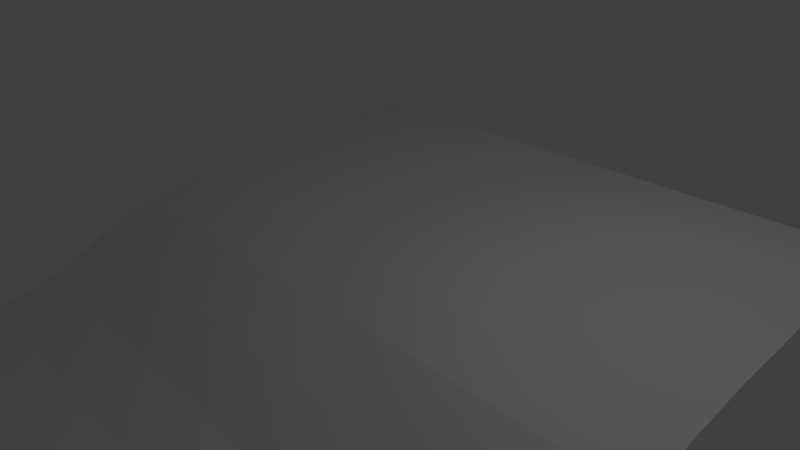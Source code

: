 # Source: Beach_Chunk.blend  (saved by Blender 2.57.1; exported with 4.5.12 LTS)
import bpy
from mathutils import Matrix  # noqa: F401  (used for matrix-valued properties, if any)

bpy.ops.wm.read_factory_settings(use_empty=True)
scene = bpy.context.scene
scene.name = 'Scene'

# ---- collections
col_collection_1 = bpy.data.collections.new('Collection 1'); scene.collection.children.link(col_collection_1)

# ---- world
world_world = bpy.data.worlds.new('World'); scene.world = world_world
world_world.color = (0.05088, 0.05088, 0.05088)
world_world.use_sun_shadow = False
world_world.sun_shadow_jitter_overblur = 0.0
world_world.cycles.sampling_method = 'MANUAL'
world_world.cycles.sample_map_resolution = 256

# ---- cameras
cam_camera = bpy.data.cameras.new('Camera')
cam_camera.clip_end = 100.0
cam_camera.lens = 35.0
cam_camera.ortho_scale = 7.314
cam_camera.dof.focus_distance = 0.0
cam_camera.dof.aperture_fstop = 128.0

# ---- lights
light_lamp = bpy.data.lights.new('Lamp', 'POINT')
light_lamp.transmission_factor = 0.0
light_lamp.cutoff_distance = 30.0
light_lamp.energy = 100.0
light_lamp.shadow_buffer_clip_start = 1.001
light_lamp.shadow_soft_size = 1.0
light_lamp.shadow_maximum_resolution = 0.006
light_lamp.use_absolute_resolution = True
light_lamp.cycles.use_multiple_importance_sampling = False

# ---- meshes
me_plane = bpy.data.meshes.new('Plane')
me_plane.from_pydata([(1.0, 1.0, 0.0), (1.0, -1.0, -0.3), (-1.0, -1.0, -0.3), (-1.0, 1.0, 0.0), (0.8, -1.0, -0.3), (0.6, -1.0, -0.3), (0.4, -1.0, -0.3), (0.2, -1.0, -0.3), (-8.941e-08, -1.0, -0.3), (-0.2, -1.0, -0.3), (-0.4, -1.0, -0.3), (-0.6, -1.0, -0.3), (-0.8, -1.0, -0.3), (1.0, 0.8, -0.0001761), (1.0, 0.6, -0.01067), (1.0, 0.4, -0.02367), (1.0, 0.2, -0.02931), (1.0, 0.0, -0.05043), (1.0, -0.2, -0.08637), (1.0, -0.4, -0.1663), (1.0, -0.6, -0.2599), (1.0, -0.8, -0.3), (0.8, 1.0, 0.0), (0.6, 1.0, 0.0), (0.4, 1.0, 0.0), (0.2, 1.0, 0.0), (1.49e-07, 1.0, 0.0), (-0.2, 1.0, 0.0), (-0.4, 1.0, 0.0), (-0.6, 1.0, 0.0), (-0.8, 1.0, 0.0), (-1.0, -0.8, -0.3), (-1.0, -0.6, -0.2599), (-1.0, -0.4, -0.1663), (-1.0, -0.2, -0.08637), (-1.0, 2.682e-07, -0.05043), (-1.0, 0.2, -0.02931), (-1.0, 0.4, -0.02367), (-1.0, 0.6, -0.01067), (-1.0, 0.8, -0.0001761), (0.8, 0.8, -0.0001761), (0.6, 0.8, -0.0001761), (0.4, 0.8, -0.0001761), (0.2, 0.8, -0.0001761), (1.192e-07, 0.8, -0.0001761), (-0.2, 0.8, -0.0001761), (-0.4, 0.8, -0.0001761), (-0.6, 0.8, -0.0001761), (-0.8, 0.8, -0.0001761), (0.8, 0.6, -0.01067), (0.6, 0.6, -0.01067), (0.4, 0.6, -0.01067), (0.2, 0.6, -0.01067), (8.941e-08, 0.6, -0.01067), (-0.2, 0.6, -0.01067), (-0.4, 0.6, -0.01067), (-0.6, 0.6, -0.01067), (-0.8, 0.6, -0.01067), (0.8, 0.4, -0.02367), (0.6, 0.4, -0.02367), (0.4, 0.4, -0.02367), (0.2, 0.4, -0.02367), (8.941e-08, 0.4, -0.02367), (-0.2, 0.4, -0.02367), (-0.4, 0.4, -0.02367), (-0.6, 0.4, -0.02367), (-0.8, 0.4, -0.02367), (0.8, 0.2, -0.02931), (0.6, 0.2, -0.02931), (0.4, 0.2, -0.02931), (0.2, 0.2, -0.02931), (5.96e-08, 0.2, -0.02931), (-0.2, 0.2, -0.02931), (-0.4, 0.2, -0.02931), (-0.6, 0.2, -0.02931), (-0.8, 0.2, -0.02931), (0.8, 2.682e-08, -0.05043), (0.6, 5.364e-08, -0.05043), (0.4, 8.047e-08, -0.05043), (0.2, 1.073e-07, -0.05043), (2.98e-08, 1.341e-07, -0.05043), (-0.2, 1.609e-07, -0.05043), (-0.4, 1.878e-07, -0.05043), (-0.6, 2.146e-07, -0.05043), (-0.8, 2.414e-07, -0.05043), (0.8, -0.2, -0.08637), (0.6, -0.2, -0.08637), (0.4, -0.2, -0.08637), (0.2, -0.2, -0.08637), (0.0, -0.2, -0.08637), (-0.2, -0.2, -0.08637), (-0.4, -0.2, -0.08637), (-0.6, -0.2, -0.08637), (-0.8, -0.2, -0.08637), (0.8, -0.4, -0.1663), (0.6, -0.4, -0.1663), (0.4, -0.4, -0.1663), (0.2, -0.4, -0.1663), (-2.98e-08, -0.4, -0.1663), (-0.2, -0.4, -0.1663), (-0.4, -0.4, -0.1663), (-0.6, -0.4, -0.1663), (-0.8, -0.4, -0.1663), (0.8, -0.6, -0.2599), (0.6, -0.6, -0.2599), (0.4, -0.6, -0.2599), (0.2, -0.6, -0.2599), (-2.98e-08, -0.6, -0.2599), (-0.2, -0.6, -0.2599), (-0.4, -0.6, -0.2599), (-0.6, -0.6, -0.2599), (-0.8, -0.6, -0.2599), (0.8, -0.8, -0.3), (0.6, -0.8, -0.3), (0.4, -0.8, -0.3), (0.2, -0.8, -0.3), (-8.941e-08, -0.8, -0.3), (-0.2, -0.8, -0.3), (-0.4, -0.8, -0.3), (-0.6, -0.8, -0.3), (-0.8, -0.8, -0.3)], [], [(30, 3, 39, 48), (29, 30, 48, 47), (28, 29, 47, 46), (27, 28, 46, 45), (26, 27, 45, 44), (25, 26, 44, 43), (24, 25, 43, 42), (23, 24, 42, 41), (22, 23, 41, 40), (0, 22, 40, 13), (48, 39, 38, 57), (47, 48, 57, 56), (46, 47, 56, 55), (45, 46, 55, 54), (44, 45, 54, 53), (43, 44, 53, 52), (42, 43, 52, 51), (41, 42, 51, 50), (40, 41, 50, 49), (13, 40, 49, 14), (57, 38, 37, 66), (56, 57, 66, 65), (55, 56, 65, 64), (54, 55, 64, 63), (53, 54, 63, 62), (52, 53, 62, 61), (51, 52, 61, 60), (50, 51, 60, 59), (49, 50, 59, 58), (14, 49, 58, 15), (66, 37, 36, 75), (65, 66, 75, 74), (64, 65, 74, 73), (63, 64, 73, 72), (62, 63, 72, 71), (61, 62, 71, 70), (60, 61, 70, 69), (59, 60, 69, 68), (58, 59, 68, 67), (15, 58, 67, 16), (75, 36, 35, 84), (74, 75, 84, 83), (73, 74, 83, 82), (72, 73, 82, 81), (71, 72, 81, 80), (70, 71, 80, 79), (69, 70, 79, 78), (68, 69, 78, 77), (67, 68, 77, 76), (16, 67, 76, 17), (84, 35, 34, 93), (83, 84, 93, 92), (82, 83, 92, 91), (81, 82, 91, 90), (80, 81, 90, 89), (79, 80, 89, 88), (78, 79, 88, 87), (77, 78, 87, 86), (76, 77, 86, 85), (17, 76, 85, 18), (93, 34, 33, 102), (92, 93, 102, 101), (91, 92, 101, 100), (90, 91, 100, 99), (89, 90, 99, 98), (88, 89, 98, 97), (87, 88, 97, 96), (86, 87, 96, 95), (85, 86, 95, 94), (18, 85, 94, 19), (102, 33, 32, 111), (101, 102, 111, 110), (100, 101, 110, 109), (99, 100, 109, 108), (98, 99, 108, 107), (97, 98, 107, 106), (96, 97, 106, 105), (95, 96, 105, 104), (94, 95, 104, 103), (19, 94, 103, 20), (111, 32, 31, 120), (110, 111, 120, 119), (109, 110, 119, 118), (108, 109, 118, 117), (107, 108, 117, 116), (106, 107, 116, 115), (105, 106, 115, 114), (104, 105, 114, 113), (103, 104, 113, 112), (20, 103, 112, 21), (120, 31, 2, 12), (119, 120, 12, 11), (118, 119, 11, 10), (117, 118, 10, 9), (116, 117, 9, 8), (115, 116, 8, 7), (114, 115, 7, 6), (113, 114, 6, 5), (112, 113, 5, 4), (21, 112, 4, 1)])
_uv = me_plane.uv_layers.new(name='UVTex')
_uv.uv.foreach_set('vector', [0.1034, 0.9946, 0.003884, 0.9946, 0.003884, 0.895, 0.1034, 0.895, 0.203, 0.9946, 0.1034, 0.9946, 0.1034, 0.895, 0.203, 0.895, 0.3025, 0.9946, 0.203, 0.9946, 0.203, 0.895, 0.3025, 0.895, 0.402, 0.9946, 0.3025, 0.9946, 0.3025, 0.895, 0.402, 0.895, 0.5016, 0.9946, 0.402, 0.9946, 0.402, 0.895, 0.5016, 0.895, 0.6011, 0.9946, 0.5016, 0.9946, 0.5016, 0.895, 0.6011, 0.895, 0.7006, 0.9946, 0.6011, 0.9946, 0.6011, 0.895, 0.7006, 0.895, 0.8002, 0.9946, 0.7006, 0.9946, 0.7006, 0.895, 0.8002, 0.895, 0.8997, 0.9946, 0.8002, 0.9946, 0.8002, 0.895, 0.8997, 0.895, 0.9992, 0.9946, 0.8997, 0.9946, 0.8997, 0.895, 0.9992, 0.895, 0.1034, 0.895, 0.003884, 0.895, 0.003884, 0.7955, 0.1034, 0.7955, 0.203, 0.895, 0.1034, 0.895, 0.1034, 0.7955, 0.203, 0.7955, 0.3025, 0.895, 0.203, 0.895, 0.203, 0.7955, 0.3025, 0.7955, 0.402, 0.895, 0.3025, 0.895, 0.3025, 0.7955, 0.402, 0.7955, 0.5016, 0.895, 0.402, 0.895, 0.402, 0.7955, 0.5016, 0.7955, 0.6011, 0.895, 0.5016, 0.895, 0.5016, 0.7955, 0.6011, 0.7955, 0.7006, 0.895, 0.6011, 0.895, 0.6011, 0.7955, 0.7006, 0.7955, 0.8002, 0.895, 0.7006, 0.895, 0.7006, 0.7955, 0.8002, 0.7955, 0.8997, 0.895, 0.8002, 0.895, 0.8002, 0.7955, 0.8997, 0.7955, 0.9992, 0.895, 0.8997, 0.895, 0.8997, 0.7955, 0.9992, 0.7955, 0.1034, 0.7955, 0.003884, 0.7955, 0.003884, 0.6959, 0.1034, 0.6959, 0.203, 0.7955, 0.1034, 0.7955, 0.1034, 0.6959, 0.203, 0.6959, 0.3025, 0.7955, 0.203, 0.7955, 0.203, 0.6959, 0.3025, 0.6959, 0.402, 0.7955, 0.3025, 0.7955, 0.3025, 0.6959, 0.402, 0.6959, 0.5016, 0.7955, 0.402, 0.7955, 0.402, 0.6959, 0.5016, 0.6959, 0.6011, 0.7955, 0.5016, 0.7955, 0.5016, 0.6959, 0.6011, 0.6959, 0.7006, 0.7955, 0.6011, 0.7955, 0.6011, 0.6959, 0.7006, 0.6959, 0.8002, 0.7955, 0.7006, 0.7955, 0.7006, 0.6959, 0.8002, 0.6959, 0.8997, 0.7955, 0.8002, 0.7955, 0.8002, 0.6959, 0.8997, 0.6959, 0.9992, 0.7955, 0.8997, 0.7955, 0.8997, 0.6959, 0.9992, 0.6959, 0.1034, 0.6959, 0.003884, 0.6959, 0.003884, 0.5964, 0.1034, 0.5964, 0.203, 0.6959, 0.1034, 0.6959, 0.1034, 0.5964, 0.203, 0.5964, 0.3025, 0.6959, 0.203, 0.6959, 0.203, 0.5964, 0.3025, 0.5964, 0.402, 0.6959, 0.3025, 0.6959, 0.3025, 0.5964, 0.402, 0.5964, 0.5016, 0.6959, 0.402, 0.6959, 0.402, 0.5964, 0.5016, 0.5964, 0.6011, 0.6959, 0.5016, 0.6959, 0.5016, 0.5964, 0.6011, 0.5964, 0.7006, 0.6959, 0.6011, 0.6959, 0.6011, 0.5964, 0.7006, 0.5964, 0.8002, 0.6959, 0.7006, 0.6959, 0.7006, 0.5964, 0.8002, 0.5964, 0.8997, 0.6959, 0.8002, 0.6959, 0.8002, 0.5964, 0.8997, 0.5964, 0.9992, 0.6959, 0.8997, 0.6959, 0.8997, 0.5964, 0.9992, 0.5964, 0.1034, 0.5964, 0.003884, 0.5964, 0.003884, 0.4969, 0.1034, 0.4969, 0.203, 0.5964, 0.1034, 0.5964, 0.1034, 0.4969, 0.203, 0.4969, 0.3025, 0.5964, 0.203, 0.5964, 0.203, 0.4969, 0.3025, 0.4969, 0.402, 0.5964, 0.3025, 0.5964, 0.3025, 0.4969, 0.402, 0.4969, 0.5016, 0.5964, 0.402, 0.5964, 0.402, 0.4969, 0.5016, 0.4969, 0.6011, 0.5964, 0.5016, 0.5964, 0.5016, 0.4969, 0.6011, 0.4969, 0.7006, 0.5964, 0.6011, 0.5964, 0.6011, 0.4969, 0.7006, 0.4969, 0.8002, 0.5964, 0.7006, 0.5964, 0.7006, 0.4969, 0.8002, 0.4969, 0.8997, 0.5964, 0.8002, 0.5964, 0.8002, 0.4969, 0.8997, 0.4969, 0.9992, 0.5964, 0.8997, 0.5964, 0.8997, 0.4969, 0.9992, 0.4969, 0.1034, 0.4969, 0.003884, 0.4969, 0.003884, 0.3973, 0.1034, 0.3973, 0.203, 0.4969, 0.1034, 0.4969, 0.1034, 0.3973, 0.203, 0.3973, 0.3025, 0.4969, 0.203, 0.4969, 0.203, 0.3973, 0.3025, 0.3973, 0.402, 0.4969, 0.3025, 0.4969, 0.3025, 0.3973, 0.402, 0.3973, 0.5016, 0.4969, 0.402, 0.4969, 0.402, 0.3973, 0.5016, 0.3973, 0.6011, 0.4969, 0.5016, 0.4969, 0.5016, 0.3973, 0.6011, 0.3973, 0.7006, 0.4969, 0.6011, 0.4969, 0.6011, 0.3973, 0.7006, 0.3973, 0.8002, 0.4969, 0.7006, 0.4969, 0.7006, 0.3973, 0.8002, 0.3973, 0.8997, 0.4969, 0.8002, 0.4969, 0.8002, 0.3973, 0.8997, 0.3973, 0.9992, 0.4969, 0.8997, 0.4969, 0.8997, 0.3973, 0.9992, 0.3973, 0.1034, 0.3973, 0.003884, 0.3973, 0.003884, 0.2978, 0.1034, 0.2978, 0.203, 0.3973, 0.1034, 0.3973, 0.1034, 0.2978, 0.203, 0.2978, 0.3025, 0.3973, 0.203, 0.3973, 0.203, 0.2978, 0.3025, 0.2978, 0.402, 0.3973, 0.3025, 0.3973, 0.3025, 0.2978, 0.402, 0.2978, 0.5016, 0.3973, 0.402, 0.3973, 0.402, 0.2978, 0.5016, 0.2978, 0.6011, 0.3973, 0.5016, 0.3973, 0.5016, 0.2978, 0.6011, 0.2978, 0.7006, 0.3973, 0.6011, 0.3973, 0.6011, 0.2978, 0.7006, 0.2978, 0.8002, 0.3973, 0.7006, 0.3973, 0.7006, 0.2978, 0.8002, 0.2978, 0.8997, 0.3973, 0.8002, 0.3973, 0.8002, 0.2978, 0.8997, 0.2978, 0.9992, 0.3973, 0.8997, 0.3973, 0.8997, 0.2978, 0.9992, 0.2978, 0.1034, 0.2978, 0.003884, 0.2978, 0.003884, 0.1983, 0.1034, 0.1983, 0.203, 0.2978, 0.1034, 0.2978, 0.1034, 0.1983, 0.203, 0.1983, 0.3025, 0.2978, 0.203, 0.2978, 0.203, 0.1983, 0.3025, 0.1983, 0.402, 0.2978, 0.3025, 0.2978, 0.3025, 0.1983, 0.402, 0.1983, 0.5016, 0.2978, 0.402, 0.2978, 0.402, 0.1983, 0.5016, 0.1983, 0.6011, 0.2978, 0.5016, 0.2978, 0.5016, 0.1983, 0.6011, 0.1983, 0.7006, 0.2978, 0.6011, 0.2978, 0.6011, 0.1983, 0.7006, 0.1983, 0.8002, 0.2978, 0.7006, 0.2978, 0.7006, 0.1983, 0.8002, 0.1983, 0.8997, 0.2978, 0.8002, 0.2978, 0.8002, 0.1983, 0.8997, 0.1983, 0.9992, 0.2978, 0.8997, 0.2978, 0.8997, 0.1983, 0.9992, 0.1983, 0.1034, 0.1983, 0.003884, 0.1983, 0.003884, 0.09873, 0.1034, 0.09873, 0.203, 0.1983, 0.1034, 0.1983, 0.1034, 0.09873, 0.203, 0.09873, 0.3025, 0.1983, 0.203, 0.1983, 0.203, 0.09873, 0.3025, 0.09873, 0.402, 0.1983, 0.3025, 0.1983, 0.3025, 0.09873, 0.402, 0.09873, 0.5016, 0.1983, 0.402, 0.1983, 0.402, 0.09873, 0.5016, 0.09873, 0.6011, 0.1983, 0.5016, 0.1983, 0.5016, 0.09873, 0.6011, 0.09873, 0.7006, 0.1983, 0.6011, 0.1983, 0.6011, 0.09873, 0.7006, 0.09873, 0.8002, 0.1983, 0.7006, 0.1983, 0.7006, 0.09873, 0.8002, 0.09873, 0.8997, 0.1983, 0.8002, 0.1983, 0.8002, 0.09873, 0.8997, 0.09873, 0.9992, 0.1983, 0.8997, 0.1983, 0.8997, 0.09873, 0.9992, 0.09873, 0.1034, 0.09873, 0.003884, 0.09873, 0.003884, -0.0008033, 0.1034, -0.0008033, 0.203, 0.09873, 0.1034, 0.09873, 0.1034, -0.0008033, 0.203, -0.0008033, 0.3025, 0.09873, 0.203, 0.09873, 0.203, -0.0008033, 0.3025, -0.0008033, 0.402, 0.09873, 0.3025, 0.09873, 0.3025, -0.0008033, 0.402, -0.0008033, 0.5016, 0.09873, 0.402, 0.09873, 0.402, -0.0008033, 0.5016, -0.0008033, 0.6011, 0.09873, 0.5016, 0.09873, 0.5016, -0.0008033, 0.6011, -0.0008033, 0.7006, 0.09873, 0.6011, 0.09873, 0.6011, -0.0008033, 0.7006, -0.0008033, 0.8002, 0.09873, 0.7006, 0.09873, 0.7006, -0.0008033, 0.8002, -0.0008033, 0.8997, 0.09873, 0.8002, 0.09873, 0.8002, -0.0008033, 0.8997, -0.0008033, 0.9992, 0.09873, 0.8997, 0.09873, 0.8997, -0.0008033, 0.9992, -0.0008033])
me_plane.use_remesh_preserve_volume = False
me_plane.use_remesh_preserve_attributes = False
me_plane.use_mirror_vertex_groups = False
me_plane.update()

# ---- objects
ob_plane = bpy.data.objects.new('Plane', me_plane)
ob_lamp = bpy.data.objects.new('Lamp', light_lamp)
ob_camera = bpy.data.objects.new('Camera', cam_camera)

# ---- transforms, parenting, visibility, modifiers, constraints
ob_plane.location = (0.0, 0.0, 0.0)
ob_plane.scale = (5.0, 5.0, 5.0)
ob_plane.lineart.crease_threshold = 0.0
ob_lamp.location = (4.076, 1.005, 5.904)
ob_lamp.rotation_euler = (0.6503, 0.05522, 1.866)
ob_lamp.lock_rotations_4d = False
ob_lamp.empty_display_type = 'ARROWS'
ob_lamp.color = (0.0, 0.0, 0.0, 0.0)
ob_lamp.lineart.crease_threshold = 0.0
ob_camera.location = (7.481, -6.508, 5.344)
ob_camera.rotation_euler = (1.109, 0.01082, 0.8149)
ob_camera.lock_rotations_4d = False
ob_camera.empty_display_type = 'ARROWS'
ob_camera.color = (0.0, 0.0, 0.0, 0.0)
ob_camera.display_type = 'WIRE'
ob_camera.lineart.crease_threshold = 0.0

# ---- collection membership
col_collection_1.objects.link(ob_plane)
col_collection_1.objects.link(ob_lamp)
col_collection_1.objects.link(ob_camera)

# ---- scene / render settings (as saved in the file)
scene.camera = ob_camera
scene.frame_start = 1; scene.frame_end = 250; scene.frame_set(1)
scene.render.engine = 'BLENDER_EEVEE_NEXT'
scene.render.image_settings.color_mode = 'RGB'
scene.render.image_settings.compression = 90
scene.render.resolution_percentage = 50
scene.render.dither_intensity = 0.0
scene.render.bake_margin = 2
scene.render.bake_bias = 0.0
scene.cycles.use_denoising = False
scene.cycles.samples = 10
scene.cycles.sampling_pattern = 'TABULATED_SOBOL'
scene.cycles.light_sampling_threshold = 0.0
scene.cycles.use_adaptive_sampling = False
scene.cycles.use_light_tree = False
scene.cycles.blur_glossy = 0.0
scene.cycles.volume_bounces = 1
scene.cycles.pixel_filter_type = 'GAUSSIAN'
scene.cycles.sample_clamp_indirect = 0.0
scene.view_settings.view_transform = 'Standard'
bpy.context.view_layer.update()
